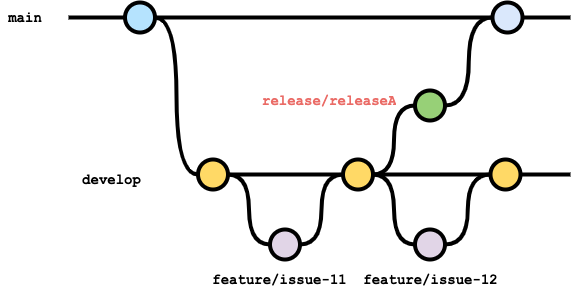

The diagram above was exported from draw.io. Its source (the exported page's mxGraphModel, read from the mxfile embedded in the PNG):
<mxGraphModel dx="983" dy="1139" grid="1" gridSize="10" guides="1" tooltips="1" connect="1" arrows="1" fold="1" page="1" pageScale="1" pageWidth="827" pageHeight="1169" math="0" shadow="0">
  <root>
    <mxCell id="0" />
    <mxCell id="1" parent="0" />
    <mxCell id="30" value="" style="edgeStyle=orthogonalEdgeStyle;rounded=0;html=1;jettySize=auto;orthogonalLoop=1;plain-blue;endArrow=none;endFill=0;strokeWidth=4;strokeColor=#000000;" edge="1" parent="1" source="32" target="33">
      <mxGeometry x="264.5" y="-173" as="geometry" />
    </mxCell>
    <mxCell id="31" style="edgeStyle=orthogonalEdgeStyle;curved=1;rounded=0;html=1;exitX=1;exitY=0.5;exitPerimeter=0;entryX=0;entryY=0.5;entryPerimeter=0;endArrow=none;endFill=0;jettySize=auto;orthogonalLoop=1;strokeWidth=4;fontSize=15;" edge="1" parent="1" source="32" target="36">
      <mxGeometry relative="1" as="geometry" />
    </mxCell>
    <mxCell id="32" value="" style="verticalLabelPosition=bottom;verticalAlign=top;html=1;strokeWidth=4;shape=mxgraph.flowchart.on-page_reference;plain-blue;gradientColor=none;fillColor=#B5E3Fe;strokeColor=#000000;" vertex="1" parent="1">
      <mxGeometry x="244.5" y="220" width="30" height="30" as="geometry" />
    </mxCell>
    <mxCell id="33" value="" style="verticalLabelPosition=bottom;verticalAlign=top;html=1;strokeWidth=4;shape=mxgraph.flowchart.on-page_reference;plain-blue;gradientColor=none;strokeColor=#000000;" vertex="1" parent="1">
      <mxGeometry x="612" y="220" width="30" height="30" as="geometry" />
    </mxCell>
    <mxCell id="34" value="" style="edgeStyle=orthogonalEdgeStyle;rounded=0;html=1;jettySize=auto;orthogonalLoop=1;strokeWidth=4;endArrow=none;endFill=0;" edge="1" parent="1" target="32">
      <mxGeometry x="164.5" y="-173" as="geometry">
        <mxPoint x="188" y="235" as="sourcePoint" />
      </mxGeometry>
    </mxCell>
    <mxCell id="35" value="main" style="text;html=1;strokeColor=none;fillColor=none;align=center;verticalAlign=middle;whiteSpace=wrap;overflow=hidden;fontSize=14;fontStyle=1;fontFamily=Courier New;" vertex="1" parent="1">
      <mxGeometry x="120" y="225" width="50" height="20" as="geometry" />
    </mxCell>
    <mxCell id="36" value="" style="verticalLabelPosition=bottom;verticalAlign=top;html=1;strokeWidth=4;shape=mxgraph.flowchart.on-page_reference;plain-purple;gradientColor=none;strokeColor=#000000;fillColor=#FFD966;" vertex="1" parent="1">
      <mxGeometry x="317.5" y="377" width="30" height="30" as="geometry" />
    </mxCell>
    <mxCell id="37" value="" style="verticalLabelPosition=bottom;verticalAlign=top;html=1;strokeWidth=4;shape=mxgraph.flowchart.on-page_reference;plain-purple;gradientColor=none;strokeColor=#000000;" vertex="1" parent="1">
      <mxGeometry x="389.5" y="447" width="30" height="30" as="geometry" />
    </mxCell>
    <mxCell id="38" value="" style="verticalLabelPosition=bottom;verticalAlign=top;html=1;strokeWidth=4;shape=mxgraph.flowchart.on-page_reference;plain-purple;gradientColor=none;strokeColor=#000000;fillColor=#FFD966;" vertex="1" parent="1">
      <mxGeometry x="462.5" y="377" width="30" height="30" as="geometry" />
    </mxCell>
    <mxCell id="39" value="develop" style="text;html=1;strokeColor=none;fillColor=none;align=center;verticalAlign=middle;whiteSpace=wrap;overflow=hidden;fontSize=14;fontStyle=1;fontFamily=Courier New;" vertex="1" parent="1">
      <mxGeometry x="150" y="387" width="162.5" height="20" as="geometry" />
    </mxCell>
    <mxCell id="40" style="edgeStyle=orthogonalEdgeStyle;curved=1;rounded=0;html=1;exitX=1;exitY=0.5;exitPerimeter=0;entryX=0;entryY=0.5;entryPerimeter=0;endArrow=none;endFill=0;jettySize=auto;orthogonalLoop=1;strokeWidth=4;fontSize=15;exitDx=0;exitDy=0;entryDx=0;entryDy=0;" edge="1" parent="1" source="36" target="37">
      <mxGeometry relative="1" as="geometry">
        <mxPoint x="285" y="322" as="sourcePoint" />
        <mxPoint x="328" y="402" as="targetPoint" />
      </mxGeometry>
    </mxCell>
    <mxCell id="41" value="" style="edgeStyle=orthogonalEdgeStyle;rounded=0;html=1;jettySize=auto;orthogonalLoop=1;plain-blue;endArrow=none;endFill=0;strokeWidth=4;strokeColor=#000000;exitX=1;exitY=0.5;exitDx=0;exitDy=0;exitPerimeter=0;" edge="1" parent="1" source="36">
      <mxGeometry x="264.5" y="-173" as="geometry">
        <mxPoint x="285" y="322" as="sourcePoint" />
        <mxPoint x="460" y="392" as="targetPoint" />
      </mxGeometry>
    </mxCell>
    <mxCell id="42" style="edgeStyle=orthogonalEdgeStyle;curved=1;rounded=0;html=1;exitX=1;exitY=0.5;exitPerimeter=0;entryX=0;entryY=0.5;entryPerimeter=0;endArrow=none;endFill=0;jettySize=auto;orthogonalLoop=1;strokeWidth=4;fontSize=15;exitDx=0;exitDy=0;entryDx=0;entryDy=0;" edge="1" parent="1" source="37" target="38">
      <mxGeometry relative="1" as="geometry">
        <mxPoint x="358" y="402" as="sourcePoint" />
        <mxPoint x="400" y="472" as="targetPoint" />
      </mxGeometry>
    </mxCell>
    <mxCell id="43" value="" style="verticalLabelPosition=bottom;verticalAlign=top;html=1;strokeWidth=4;shape=mxgraph.flowchart.on-page_reference;plain-purple;gradientColor=none;strokeColor=#000000;" vertex="1" parent="1">
      <mxGeometry x="534.5" y="447" width="30" height="30" as="geometry" />
    </mxCell>
    <mxCell id="44" value="" style="edgeStyle=orthogonalEdgeStyle;rounded=0;html=1;jettySize=auto;orthogonalLoop=1;plain-blue;endArrow=none;endFill=0;strokeWidth=4;strokeColor=#000000;exitX=1;exitY=0.5;exitDx=0;exitDy=0;exitPerimeter=0;" edge="1" parent="1" source="38" target="45">
      <mxGeometry x="264.5" y="-173" as="geometry">
        <mxPoint x="493" y="392" as="sourcePoint" />
        <mxPoint x="630" y="392" as="targetPoint" />
      </mxGeometry>
    </mxCell>
    <mxCell id="45" value="" style="verticalLabelPosition=bottom;verticalAlign=top;html=1;strokeWidth=4;shape=mxgraph.flowchart.on-page_reference;plain-purple;gradientColor=none;strokeColor=#000000;fillColor=#FFD966;" vertex="1" parent="1">
      <mxGeometry x="610" y="377" width="30" height="30" as="geometry" />
    </mxCell>
    <mxCell id="46" style="edgeStyle=orthogonalEdgeStyle;curved=1;rounded=0;html=1;exitX=0;exitY=0.5;exitPerimeter=0;entryX=1;entryY=0.5;entryPerimeter=0;endArrow=none;endFill=0;jettySize=auto;orthogonalLoop=1;strokeWidth=4;fontSize=15;exitDx=0;exitDy=0;entryDx=0;entryDy=0;" edge="1" parent="1" source="43" target="38">
      <mxGeometry relative="1" as="geometry">
        <mxPoint x="430" y="472" as="sourcePoint" />
        <mxPoint x="473" y="402" as="targetPoint" />
      </mxGeometry>
    </mxCell>
    <mxCell id="47" style="edgeStyle=orthogonalEdgeStyle;curved=1;rounded=0;html=1;exitX=0;exitY=0.5;exitPerimeter=0;entryX=1;entryY=0.5;entryPerimeter=0;endArrow=none;endFill=0;jettySize=auto;orthogonalLoop=1;strokeWidth=4;fontSize=15;exitDx=0;exitDy=0;entryDx=0;entryDy=0;" edge="1" parent="1" source="45" target="43">
      <mxGeometry relative="1" as="geometry">
        <mxPoint x="545" y="472" as="sourcePoint" />
        <mxPoint x="503" y="402" as="targetPoint" />
      </mxGeometry>
    </mxCell>
    <mxCell id="48" value="" style="edgeStyle=orthogonalEdgeStyle;curved=1;rounded=0;orthogonalLoop=1;jettySize=auto;html=1;endArrow=none;endFill=0;strokeWidth=4;fontFamily=Courier New;fontSize=16;exitX=1;exitY=0.5;exitDx=0;exitDy=0;exitPerimeter=0;" edge="1" parent="1" source="45">
      <mxGeometry relative="1" as="geometry">
        <mxPoint x="690" y="392" as="targetPoint" />
        <mxPoint x="575" y="322" as="sourcePoint" />
      </mxGeometry>
    </mxCell>
    <mxCell id="49" value="" style="verticalLabelPosition=bottom;verticalAlign=top;html=1;strokeWidth=4;shape=mxgraph.flowchart.on-page_reference;plain-purple;gradientColor=none;strokeColor=#000000;fillColor=#97D077;" vertex="1" parent="1">
      <mxGeometry x="534.5" y="308" width="30" height="30" as="geometry" />
    </mxCell>
    <mxCell id="50" style="edgeStyle=orthogonalEdgeStyle;curved=1;rounded=0;html=1;exitX=1;exitY=0.5;exitPerimeter=0;entryX=0;entryY=0.5;entryPerimeter=0;endArrow=none;endFill=0;jettySize=auto;orthogonalLoop=1;strokeWidth=4;fontSize=15;exitDx=0;exitDy=0;entryDx=0;entryDy=0;" edge="1" parent="1" source="38" target="49">
      <mxGeometry relative="1" as="geometry">
        <mxPoint x="358" y="402" as="sourcePoint" />
        <mxPoint x="400" y="472" as="targetPoint" />
      </mxGeometry>
    </mxCell>
    <mxCell id="51" value="release/releaseA" style="text;html=1;strokeColor=none;fillColor=none;align=left;verticalAlign=middle;whiteSpace=wrap;overflow=hidden;fontSize=14;fontStyle=1;fontFamily=Courier New;fontColor=#EA6B66;" vertex="1" parent="1">
      <mxGeometry x="379.5" y="308" width="162.5" height="20" as="geometry" />
    </mxCell>
    <mxCell id="52" style="edgeStyle=orthogonalEdgeStyle;curved=1;rounded=0;html=1;exitX=1;exitY=0.5;exitPerimeter=0;entryX=0;entryY=0.5;entryPerimeter=0;endArrow=none;endFill=0;jettySize=auto;orthogonalLoop=1;strokeWidth=4;fontSize=15;exitDx=0;exitDy=0;entryDx=0;entryDy=0;" edge="1" parent="1" source="49" target="33">
      <mxGeometry relative="1" as="geometry">
        <mxPoint x="640" y="323" as="sourcePoint" />
        <mxPoint x="545" y="333" as="targetPoint" />
      </mxGeometry>
    </mxCell>
    <mxCell id="53" value="" style="edgeStyle=orthogonalEdgeStyle;curved=1;rounded=0;orthogonalLoop=1;jettySize=auto;html=1;endArrow=none;endFill=0;strokeWidth=4;fontFamily=Courier New;fontSize=16;exitX=1;exitY=0.5;exitDx=0;exitDy=0;exitPerimeter=0;" edge="1" parent="1" source="33">
      <mxGeometry relative="1" as="geometry">
        <mxPoint x="690" y="235" as="targetPoint" />
        <mxPoint x="650" y="402" as="sourcePoint" />
      </mxGeometry>
    </mxCell>
    <mxCell id="54" value="feature/issue-11" style="text;html=1;strokeColor=none;fillColor=none;align=center;verticalAlign=middle;whiteSpace=wrap;overflow=hidden;fontSize=14;fontStyle=1;fontFamily=Courier New;" vertex="1" parent="1">
      <mxGeometry x="317.5" y="487" width="162.5" height="20" as="geometry" />
    </mxCell>
    <mxCell id="55" value="feature/issue-12" style="text;html=1;strokeColor=none;fillColor=none;align=center;verticalAlign=middle;whiteSpace=wrap;overflow=hidden;fontSize=14;fontStyle=1;fontFamily=Courier New;" vertex="1" parent="1">
      <mxGeometry x="469" y="487" width="162.5" height="20" as="geometry" />
    </mxCell>
  </root>
</mxGraphModel>